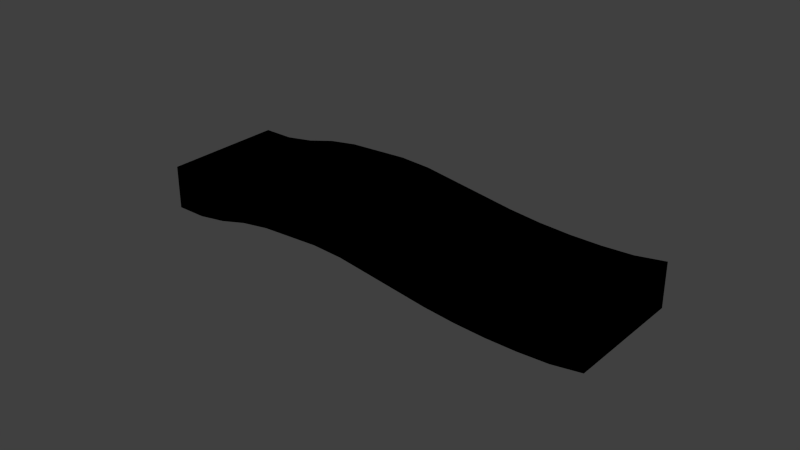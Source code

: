 # Source: rigid_flex_shape.blend  (saved by Blender 2.69.0; exported with 4.5.12 LTS)
import bpy
from mathutils import Matrix  # noqa: F401  (used for matrix-valued properties, if any)

bpy.ops.wm.read_factory_settings(use_empty=True)
scene = bpy.context.scene
scene.name = 'Scene'

# ---- collections
col_collection_1 = bpy.data.collections.new('Collection 1'); scene.collection.children.link(col_collection_1)

# ---- materials (node trees are filled in below, after node groups)
mat_material_001 = bpy.data.materials.new('Material.001')
mat_material_001.alpha_threshold = 0.0
mat_material_001.use_transparent_shadow = False
mat_material_001.diffuse_color = (0.0, 0.0, 0.0, 1.0)
mat_material_001.roughness = 0.5
mat_material_001.line_color = (0.0, 0.0, 0.0, 1.0)

# ---- material node trees

# ---- world
world_world = bpy.data.worlds.new('World'); scene.world = world_world
world_world.color = (0.05088, 0.05088, 0.05088)
world_world.use_sun_shadow = False
world_world.sun_shadow_jitter_overblur = 0.0
world_world.cycles.sampling_method = 'MANUAL'
world_world.cycles.sample_map_resolution = 256

# ---- meshes
me_rigid_flex_shape = bpy.data.meshes.new('Rigid Flex Shape')
me_rigid_flex_shape.from_pydata([(-0.02572, -0.02, 0.0), (-0.01567, -0.02, 0.0), (-0.01567, 0.02, 0.0), (-0.02572, 0.02, 0.0), (-0.00577, -0.02, 0.00149), (-0.00577, 0.02, 0.00149), (0.00403, -0.02, 0.00398), (0.00403, 0.02, 0.00398), (0.01393, -0.02, 0.00547), (0.01393, 0.02, 0.00547), (0.02393, -0.02, 0.00597), (0.02393, 0.02, 0.00597), (0.0339, -0.02, 0.00647), (0.0339, 0.02, 0.00647), (0.044, -0.02, 0.00597), (0.044, 0.02, 0.00597), (0.0542, -0.02, 0.00448), (0.0542, 0.02, 0.00448), (0.0644, -0.02, 0.00299), (0.0644, 0.02, 0.00299), (0.0746, -0.02, 0.0015), (0.0746, 0.02, 0.0015), (0.08475, -0.02, 0.000498), (0.08475, 0.02, 0.000498), (0.0949, -0.02, 0.0), (0.0949, 0.02, 0.0), (0.1049, -0.02, 0.0), (0.1049, 0.02, 0.0), (0.1149, -0.02, 0.000498), (0.1149, 0.02, 0.000498), (0.1248, -0.02, 0.00204), (0.1248, 0.02, 0.00204), (-0.02572, -0.02, 0.01428), (-0.01567, -0.02, 0.01428), (-0.01567, 0.02, 0.01428), (-0.02572, 0.02, 0.01428), (-0.00577, -0.02, 0.01577), (-0.00577, 0.02, 0.01577), (0.00403, -0.02, 0.01826), (0.00403, 0.02, 0.01826), (0.01393, -0.02, 0.01975), (0.01393, 0.02, 0.01975), (0.02393, -0.02, 0.02025), (0.02393, 0.02, 0.02025), (0.0339, -0.02, 0.02075), (0.0339, 0.02, 0.02075), (0.044, -0.02, 0.02025), (0.044, 0.02, 0.02025), (0.0542, -0.02, 0.01876), (0.0542, 0.02, 0.01876), (0.0644, -0.02, 0.01727), (0.0644, 0.02, 0.01727), (0.0746, -0.02, 0.01578), (0.0746, 0.02, 0.01578), (0.08475, -0.02, 0.01477), (0.08475, 0.02, 0.01477), (0.0949, -0.02, 0.01428), (0.0949, 0.02, 0.01428), (0.1049, -0.02, 0.01428), (0.1049, 0.02, 0.01428), (0.1149, -0.02, 0.01477), (0.1149, 0.02, 0.01477), (0.1248, -0.02, 0.01632), (0.1248, 0.02, 0.01632)], [], [(0, 2, 1), (2, 0, 3), (1, 5, 4), (5, 1, 2), (4, 7, 6), (7, 4, 5), (6, 9, 8), (9, 6, 7), (8, 11, 10), (11, 8, 9), (10, 13, 12), (13, 10, 11), (12, 15, 14), (15, 12, 13), (14, 17, 16), (17, 14, 15), (16, 19, 18), (19, 16, 17), (18, 21, 20), (21, 18, 19), (20, 23, 22), (23, 20, 21), (22, 25, 24), (25, 22, 23), (24, 27, 26), (27, 24, 25), (26, 29, 28), (29, 26, 27), (28, 31, 30), (31, 28, 29), (32, 33, 34), (34, 35, 32), (33, 36, 37), (37, 34, 33), (36, 38, 39), (39, 37, 36), (38, 40, 41), (41, 39, 38), (40, 42, 43), (43, 41, 40), (42, 44, 45), (45, 43, 42), (44, 46, 47), (47, 45, 44), (46, 48, 49), (49, 47, 46), (48, 50, 51), (51, 49, 48), (50, 52, 53), (53, 51, 50), (52, 54, 55), (55, 53, 52), (54, 56, 57), (57, 55, 54), (56, 58, 59), (59, 57, 56), (58, 60, 61), (61, 59, 58), (60, 62, 63), (63, 61, 60), (27, 25, 57, 59), (1, 4, 36, 33), (28, 30, 62, 60), (0, 1, 33, 32), (20, 22, 54, 52), (5, 2, 34, 37), (13, 11, 43, 45), (15, 13, 45, 47), (16, 18, 50, 48), (12, 14, 46, 44), (23, 21, 53, 55), (4, 6, 38, 36), (3, 0, 32, 35), (19, 17, 49, 51), (31, 29, 61, 63), (11, 9, 41, 43), (6, 8, 40, 38), (7, 5, 37, 39), (14, 16, 48, 46), (25, 23, 55, 57), (24, 26, 58, 56), (29, 27, 59, 61), (9, 7, 39, 41), (21, 19, 51, 53), (10, 12, 44, 42), (26, 28, 60, 58), (18, 20, 52, 50), (8, 10, 42, 40), (2, 3, 35, 34), (17, 15, 47, 49), (22, 24, 56, 54), (30, 31, 63, 62)])
me_rigid_flex_shape.materials.append(mat_material_001)
me_rigid_flex_shape.use_remesh_preserve_volume = False
me_rigid_flex_shape.use_remesh_preserve_attributes = False
me_rigid_flex_shape.use_mirror_vertex_groups = False
me_rigid_flex_shape.update()

# ---- objects
ob_rigid_flex_shape = bpy.data.objects.new('Rigid Flex Shape', me_rigid_flex_shape)

# ---- transforms, parenting, visibility, modifiers, constraints
ob_rigid_flex_shape.location = (0.0, 0.0, 0.0)
ob_rigid_flex_shape.lineart.crease_threshold = 0.0

# ---- collection membership
col_collection_1.objects.link(ob_rigid_flex_shape)

# ---- scene / render settings (as saved in the file)
scene.frame_start = 1; scene.frame_end = 250; scene.frame_set(1)
scene.render.engine = 'BLENDER_EEVEE_NEXT'
scene.render.image_settings.compression = 90
scene.render.resolution_percentage = 50
scene.render.dither_intensity = 0.0
scene.cycles.use_denoising = False
scene.cycles.samples = 10
scene.cycles.sampling_pattern = 'TABULATED_SOBOL'
scene.cycles.light_sampling_threshold = 0.0
scene.cycles.use_adaptive_sampling = False
scene.cycles.use_light_tree = False
scene.cycles.blur_glossy = 0.0
scene.cycles.volume_bounces = 1
scene.cycles.pixel_filter_type = 'GAUSSIAN'
scene.cycles.sample_clamp_indirect = 0.0
scene.view_settings.view_transform = 'Standard'
bpy.context.view_layer.update()

# ---- added for rendering (the .blend has no active camera and no usable light): camera, sun
cam_auto = bpy.data.cameras.new('AutoCamera')
cam_auto.lens = 50.0
cam_auto.sensor_width = 36.0
cam_auto.clip_end = 1000.0
ob_auto_camera = bpy.data.objects.new('AutoCamera', cam_auto)
scene.collection.objects.link(ob_auto_camera)
ob_auto_camera.location = (0.23461, -0.222054, 0.158409)
ob_auto_camera.rotation_euler = (1.09748, -7.21219e-08, 0.694738)
scene.camera = ob_auto_camera
light_auto_sun = bpy.data.lights.new('AutoSun', 'SUN')
light_auto_sun.energy = 3.0
light_auto_sun.angle = 0.0523599
ob_auto_sun = bpy.data.objects.new('AutoSun', light_auto_sun)
scene.collection.objects.link(ob_auto_sun)
ob_auto_sun.rotation_euler = (0.872665, 0.174533, 0.523599)
bpy.context.view_layer.update()

